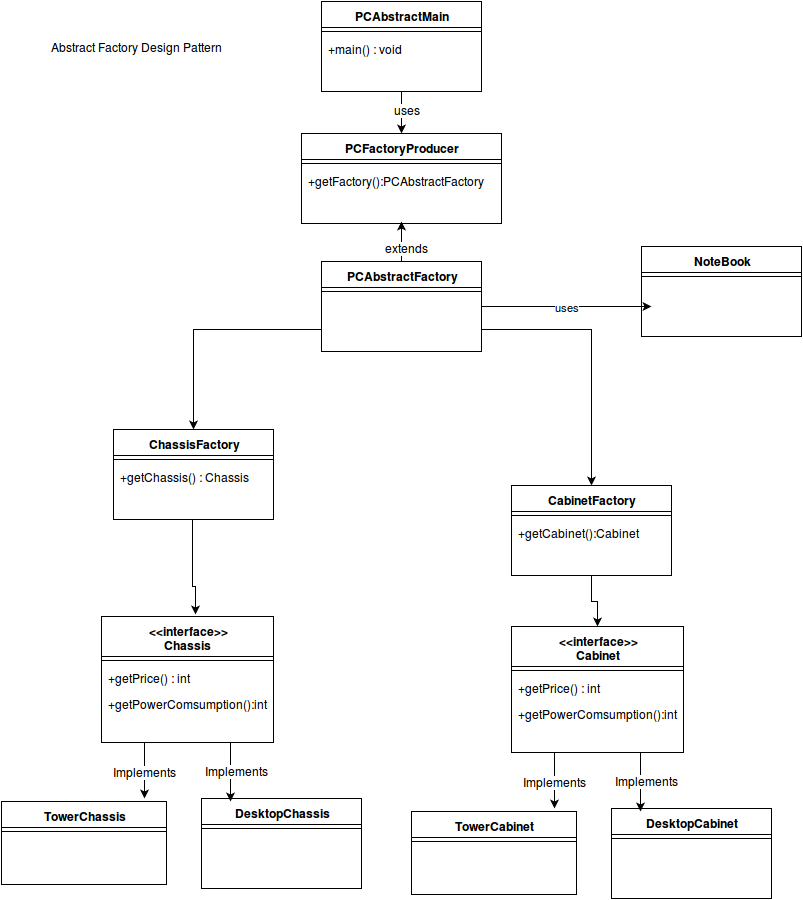

The diagram above was exported from draw.io. Its source (the exported page's mxGraphModel, read from the mxfile embedded in the PNG):
<mxGraphModel dx="1055" dy="496" grid="1" gridSize="10" guides="1" tooltips="1" connect="1" arrows="1" fold="1" page="1" pageScale="1" pageWidth="826" pageHeight="1169" background="#ffffff" math="0">
  <root>
    <mxCell id="0" />
    <mxCell id="1" parent="0" />
    <mxCell id="3003b8630e04c793-1" value="TowerChassis" style="swimlane;html=1;fontStyle=1;align=center;verticalAlign=top;childLayout=stackLayout;horizontal=1;startSize=26;horizontalStack=0;resizeParent=1;resizeLast=0;collapsible=1;marginBottom=0;swimlaneFillColor=#ffffff;" vertex="1" parent="1">
      <mxGeometry x="10" y="800" width="165" height="83" as="geometry" />
    </mxCell>
    <mxCell id="3003b8630e04c793-2" value="" style="line;html=1;strokeWidth=1;fillColor=none;align=left;verticalAlign=middle;spacingTop=-1;spacingLeft=3;spacingRight=3;rotatable=0;labelPosition=right;points=[];portConstraint=eastwest;" vertex="1" parent="3003b8630e04c793-1">
      <mxGeometry y="26" width="165" height="8" as="geometry" />
    </mxCell>
    <mxCell id="3003b8630e04c793-3" value="DesktopChassis" style="swimlane;html=1;fontStyle=1;align=center;verticalAlign=top;childLayout=stackLayout;horizontal=1;startSize=26;horizontalStack=0;resizeParent=1;resizeLast=0;collapsible=1;marginBottom=0;swimlaneFillColor=#ffffff;" vertex="1" parent="1">
      <mxGeometry x="210" y="797" width="160" height="90" as="geometry" />
    </mxCell>
    <mxCell id="3003b8630e04c793-4" value="" style="line;html=1;strokeWidth=1;fillColor=none;align=left;verticalAlign=middle;spacingTop=-1;spacingLeft=3;spacingRight=3;rotatable=0;labelPosition=right;points=[];portConstraint=eastwest;" vertex="1" parent="3003b8630e04c793-3">
      <mxGeometry y="26" width="160" height="8" as="geometry" />
    </mxCell>
    <mxCell id="3003b8630e04c793-5" value="&amp;lt;&amp;lt;interface&amp;gt;&amp;gt;&lt;br&gt;Chassis&lt;br&gt;" style="swimlane;html=1;fontStyle=1;align=center;verticalAlign=top;childLayout=stackLayout;horizontal=1;startSize=40;horizontalStack=0;resizeParent=1;resizeLast=0;collapsible=1;marginBottom=0;swimlaneFillColor=#ffffff;" vertex="1" parent="1">
      <mxGeometry x="110" y="615" width="172" height="126" as="geometry" />
    </mxCell>
    <mxCell id="3003b8630e04c793-6" value="" style="line;html=1;strokeWidth=1;fillColor=none;align=left;verticalAlign=middle;spacingTop=-1;spacingLeft=3;spacingRight=3;rotatable=0;labelPosition=right;points=[];portConstraint=eastwest;" vertex="1" parent="3003b8630e04c793-5">
      <mxGeometry y="40" width="172" height="8" as="geometry" />
    </mxCell>
    <mxCell id="3003b8630e04c793-7" value="+getPrice() : int&lt;br&gt;" style="text;html=1;strokeColor=none;fillColor=none;align=left;verticalAlign=top;spacingLeft=4;spacingRight=4;whiteSpace=wrap;overflow=hidden;rotatable=0;points=[[0,0.5],[1,0.5]];portConstraint=eastwest;" vertex="1" parent="3003b8630e04c793-5">
      <mxGeometry y="48" width="172" height="26" as="geometry" />
    </mxCell>
    <mxCell id="3003b8630e04c793-8" value="+getPowerComsumption():int" style="text;html=1;strokeColor=none;fillColor=none;align=left;verticalAlign=top;spacingLeft=4;spacingRight=4;whiteSpace=wrap;overflow=hidden;rotatable=0;points=[[0,0.5],[1,0.5]];portConstraint=eastwest;" vertex="1" parent="3003b8630e04c793-5">
      <mxGeometry y="74" width="172" height="26" as="geometry" />
    </mxCell>
    <mxCell id="3003b8630e04c793-13" style="edgeStyle=orthogonalEdgeStyle;rounded=0;html=1;exitX=0.25;exitY=1;entryX=0.867;entryY=-0.036;entryPerimeter=0;jettySize=auto;orthogonalLoop=1;" edge="1" parent="1" source="3003b8630e04c793-5" target="3003b8630e04c793-1">
      <mxGeometry relative="1" as="geometry" />
    </mxCell>
    <mxCell id="3003b8630e04c793-15" value="Implements" style="text;html=1;resizable=0;points=[];;align=center;verticalAlign=middle;labelBackgroundColor=#ffffff;" vertex="1" connectable="0" parent="3003b8630e04c793-13">
      <mxGeometry y="-1" relative="1" as="geometry">
        <mxPoint as="offset" />
      </mxGeometry>
    </mxCell>
    <mxCell id="3003b8630e04c793-14" style="edgeStyle=orthogonalEdgeStyle;rounded=0;html=1;exitX=0.75;exitY=1;entryX=0.181;entryY=0.033;entryPerimeter=0;jettySize=auto;orthogonalLoop=1;" edge="1" parent="1" source="3003b8630e04c793-5" target="3003b8630e04c793-3">
      <mxGeometry relative="1" as="geometry" />
    </mxCell>
    <mxCell id="3003b8630e04c793-16" value="Implements" style="text;html=1;resizable=0;points=[];;align=center;verticalAlign=middle;labelBackgroundColor=#ffffff;" vertex="1" connectable="0" parent="3003b8630e04c793-14">
      <mxGeometry x="-0.0847" y="5" relative="1" as="geometry">
        <mxPoint as="offset" />
      </mxGeometry>
    </mxCell>
    <mxCell id="3003b8630e04c793-17" value="TowerCabinet" style="swimlane;html=1;fontStyle=1;align=center;verticalAlign=top;childLayout=stackLayout;horizontal=1;startSize=26;horizontalStack=0;resizeParent=1;resizeLast=0;collapsible=1;marginBottom=0;swimlaneFillColor=#ffffff;" vertex="1" parent="1">
      <mxGeometry x="420" y="810" width="165" height="83" as="geometry" />
    </mxCell>
    <mxCell id="3003b8630e04c793-18" value="" style="line;html=1;strokeWidth=1;fillColor=none;align=left;verticalAlign=middle;spacingTop=-1;spacingLeft=3;spacingRight=3;rotatable=0;labelPosition=right;points=[];portConstraint=eastwest;" vertex="1" parent="3003b8630e04c793-17">
      <mxGeometry y="26" width="165" height="8" as="geometry" />
    </mxCell>
    <mxCell id="3003b8630e04c793-19" value="DesktopCabinet" style="swimlane;html=1;fontStyle=1;align=center;verticalAlign=top;childLayout=stackLayout;horizontal=1;startSize=26;horizontalStack=0;resizeParent=1;resizeLast=0;collapsible=1;marginBottom=0;swimlaneFillColor=#ffffff;" vertex="1" parent="1">
      <mxGeometry x="620" y="807" width="160" height="90" as="geometry" />
    </mxCell>
    <mxCell id="3003b8630e04c793-20" value="" style="line;html=1;strokeWidth=1;fillColor=none;align=left;verticalAlign=middle;spacingTop=-1;spacingLeft=3;spacingRight=3;rotatable=0;labelPosition=right;points=[];portConstraint=eastwest;" vertex="1" parent="3003b8630e04c793-19">
      <mxGeometry y="26" width="160" height="8" as="geometry" />
    </mxCell>
    <mxCell id="3003b8630e04c793-21" style="edgeStyle=orthogonalEdgeStyle;rounded=0;html=1;exitX=0.25;exitY=1;entryX=0.867;entryY=-0.036;entryPerimeter=0;jettySize=auto;orthogonalLoop=1;" edge="1" parent="1" source="3003b8630e04c793-25" target="3003b8630e04c793-17">
      <mxGeometry x="563" y="751" as="geometry" />
    </mxCell>
    <mxCell id="3003b8630e04c793-22" value="Implements" style="text;html=1;resizable=0;points=[];;align=center;verticalAlign=middle;labelBackgroundColor=#ffffff;" vertex="1" connectable="0" parent="3003b8630e04c793-21">
      <mxGeometry y="-1" relative="1" as="geometry">
        <mxPoint as="offset" />
      </mxGeometry>
    </mxCell>
    <mxCell id="3003b8630e04c793-23" style="edgeStyle=orthogonalEdgeStyle;rounded=0;html=1;exitX=0.75;exitY=1;entryX=0.181;entryY=0.033;entryPerimeter=0;jettySize=auto;orthogonalLoop=1;" edge="1" parent="1" source="3003b8630e04c793-25" target="3003b8630e04c793-19">
      <mxGeometry x="649" y="751" as="geometry" />
    </mxCell>
    <mxCell id="3003b8630e04c793-24" value="Implements" style="text;html=1;resizable=0;points=[];;align=center;verticalAlign=middle;labelBackgroundColor=#ffffff;" vertex="1" connectable="0" parent="3003b8630e04c793-23">
      <mxGeometry x="-0.0847" y="5" relative="1" as="geometry">
        <mxPoint as="offset" />
      </mxGeometry>
    </mxCell>
    <mxCell id="3003b8630e04c793-25" value="&amp;lt;&amp;lt;interface&amp;gt;&amp;gt;&lt;br&gt;Cabinet&lt;br&gt;" style="swimlane;html=1;fontStyle=1;align=center;verticalAlign=top;childLayout=stackLayout;horizontal=1;startSize=40;horizontalStack=0;resizeParent=1;resizeLast=0;collapsible=1;marginBottom=0;swimlaneFillColor=#ffffff;" vertex="1" parent="1">
      <mxGeometry x="520" y="625" width="172" height="126" as="geometry" />
    </mxCell>
    <mxCell id="3003b8630e04c793-26" value="" style="line;html=1;strokeWidth=1;fillColor=none;align=left;verticalAlign=middle;spacingTop=-1;spacingLeft=3;spacingRight=3;rotatable=0;labelPosition=right;points=[];portConstraint=eastwest;" vertex="1" parent="3003b8630e04c793-25">
      <mxGeometry y="40" width="172" height="8" as="geometry" />
    </mxCell>
    <mxCell id="3003b8630e04c793-27" value="+getPrice() : int&lt;br&gt;" style="text;html=1;strokeColor=none;fillColor=none;align=left;verticalAlign=top;spacingLeft=4;spacingRight=4;whiteSpace=wrap;overflow=hidden;rotatable=0;points=[[0,0.5],[1,0.5]];portConstraint=eastwest;" vertex="1" parent="3003b8630e04c793-25">
      <mxGeometry y="48" width="172" height="26" as="geometry" />
    </mxCell>
    <mxCell id="3003b8630e04c793-28" value="+getPowerComsumption():int" style="text;html=1;strokeColor=none;fillColor=none;align=left;verticalAlign=top;spacingLeft=4;spacingRight=4;whiteSpace=wrap;overflow=hidden;rotatable=0;points=[[0,0.5],[1,0.5]];portConstraint=eastwest;" vertex="1" parent="3003b8630e04c793-25">
      <mxGeometry y="74" width="172" height="26" as="geometry" />
    </mxCell>
    <mxCell id="3003b8630e04c793-29" value="ChassisFactory" style="swimlane;html=1;fontStyle=1;align=center;verticalAlign=top;childLayout=stackLayout;horizontal=1;startSize=26;horizontalStack=0;resizeParent=1;resizeLast=0;collapsible=1;marginBottom=0;swimlaneFillColor=#ffffff;" vertex="1" parent="1">
      <mxGeometry x="122" y="428" width="160" height="90" as="geometry" />
    </mxCell>
    <mxCell id="3003b8630e04c793-31" value="" style="line;html=1;strokeWidth=1;fillColor=none;align=left;verticalAlign=middle;spacingTop=-1;spacingLeft=3;spacingRight=3;rotatable=0;labelPosition=right;points=[];portConstraint=eastwest;" vertex="1" parent="3003b8630e04c793-29">
      <mxGeometry y="26" width="160" height="8" as="geometry" />
    </mxCell>
    <mxCell id="3003b8630e04c793-32" value="+getChassis() : Chassis&lt;br&gt;" style="text;html=1;strokeColor=none;fillColor=none;align=left;verticalAlign=top;spacingLeft=4;spacingRight=4;whiteSpace=wrap;overflow=hidden;rotatable=0;points=[[0,0.5],[1,0.5]];portConstraint=eastwest;" vertex="1" parent="3003b8630e04c793-29">
      <mxGeometry y="34" width="160" height="26" as="geometry" />
    </mxCell>
    <mxCell id="3003b8630e04c793-33" value="CabinetFactory" style="swimlane;html=1;fontStyle=1;align=center;verticalAlign=top;childLayout=stackLayout;horizontal=1;startSize=26;horizontalStack=0;resizeParent=1;resizeLast=0;collapsible=1;marginBottom=0;swimlaneFillColor=#ffffff;" vertex="1" parent="1">
      <mxGeometry x="520" y="484" width="160" height="90" as="geometry" />
    </mxCell>
    <mxCell id="3003b8630e04c793-35" value="" style="line;html=1;strokeWidth=1;fillColor=none;align=left;verticalAlign=middle;spacingTop=-1;spacingLeft=3;spacingRight=3;rotatable=0;labelPosition=right;points=[];portConstraint=eastwest;" vertex="1" parent="3003b8630e04c793-33">
      <mxGeometry y="26" width="160" height="8" as="geometry" />
    </mxCell>
    <mxCell id="3003b8630e04c793-36" value="+getCabinet():Cabinet" style="text;html=1;strokeColor=none;fillColor=none;align=left;verticalAlign=top;spacingLeft=4;spacingRight=4;whiteSpace=wrap;overflow=hidden;rotatable=0;points=[[0,0.5],[1,0.5]];portConstraint=eastwest;" vertex="1" parent="3003b8630e04c793-33">
      <mxGeometry y="34" width="160" height="26" as="geometry" />
    </mxCell>
    <mxCell id="3003b8630e04c793-37" style="edgeStyle=orthogonalEdgeStyle;rounded=0;html=1;exitX=0.5;exitY=1;jettySize=auto;orthogonalLoop=1;entryX=0.552;entryY=-0.016;entryPerimeter=0;" edge="1" parent="1">
      <mxGeometry relative="1" as="geometry">
        <mxPoint x="204" y="613" as="targetPoint" />
        <Array as="points">
          <mxPoint x="204" y="585" />
        </Array>
        <mxPoint x="201" y="518" as="sourcePoint" />
      </mxGeometry>
    </mxCell>
    <mxCell id="3003b8630e04c793-39" style="edgeStyle=orthogonalEdgeStyle;rounded=0;html=1;exitX=0.5;exitY=1;entryX=0.5;entryY=0;jettySize=auto;orthogonalLoop=1;" edge="1" parent="1" source="3003b8630e04c793-33" target="3003b8630e04c793-25">
      <mxGeometry relative="1" as="geometry" />
    </mxCell>
    <mxCell id="3003b8630e04c793-40" value="PCAbstractFactory" style="swimlane;html=1;fontStyle=1;align=center;verticalAlign=top;childLayout=stackLayout;horizontal=1;startSize=26;horizontalStack=0;resizeParent=1;resizeLast=0;collapsible=1;marginBottom=0;swimlaneFillColor=#ffffff;" vertex="1" parent="1">
      <mxGeometry x="330" y="260" width="160" height="90" as="geometry" />
    </mxCell>
    <mxCell id="3003b8630e04c793-42" value="" style="line;html=1;strokeWidth=1;fillColor=none;align=left;verticalAlign=middle;spacingTop=-1;spacingLeft=3;spacingRight=3;rotatable=0;labelPosition=right;points=[];portConstraint=eastwest;" vertex="1" parent="3003b8630e04c793-40">
      <mxGeometry y="26" width="160" height="8" as="geometry" />
    </mxCell>
    <mxCell id="3003b8630e04c793-44" style="edgeStyle=orthogonalEdgeStyle;rounded=0;html=1;exitX=0;exitY=0.75;entryX=0.5;entryY=0;jettySize=auto;orthogonalLoop=1;" edge="1" parent="1" source="3003b8630e04c793-40" target="3003b8630e04c793-29">
      <mxGeometry relative="1" as="geometry" />
    </mxCell>
    <mxCell id="3003b8630e04c793-45" style="edgeStyle=orthogonalEdgeStyle;rounded=0;html=1;exitX=1;exitY=0.75;jettySize=auto;orthogonalLoop=1;" edge="1" parent="1" source="3003b8630e04c793-40" target="3003b8630e04c793-33">
      <mxGeometry relative="1" as="geometry" />
    </mxCell>
    <mxCell id="3003b8630e04c793-47" value="PCAbstractMain" style="swimlane;html=1;fontStyle=1;align=center;verticalAlign=top;childLayout=stackLayout;horizontal=1;startSize=26;horizontalStack=0;resizeParent=1;resizeLast=0;collapsible=1;marginBottom=0;swimlaneFillColor=#ffffff;" vertex="1" parent="1">
      <mxGeometry x="330" width="160" height="90" as="geometry" />
    </mxCell>
    <mxCell id="3003b8630e04c793-49" value="" style="line;html=1;strokeWidth=1;fillColor=none;align=left;verticalAlign=middle;spacingTop=-1;spacingLeft=3;spacingRight=3;rotatable=0;labelPosition=right;points=[];portConstraint=eastwest;" vertex="1" parent="3003b8630e04c793-47">
      <mxGeometry y="26" width="160" height="8" as="geometry" />
    </mxCell>
    <mxCell id="3003b8630e04c793-50" value="+main() : void&lt;br&gt;" style="text;html=1;strokeColor=none;fillColor=none;align=left;verticalAlign=top;spacingLeft=4;spacingRight=4;whiteSpace=wrap;overflow=hidden;rotatable=0;points=[[0,0.5],[1,0.5]];portConstraint=eastwest;" vertex="1" parent="3003b8630e04c793-47">
      <mxGeometry y="34" width="160" height="26" as="geometry" />
    </mxCell>
    <mxCell id="3003b8630e04c793-51" value="PCFactoryProducer" style="swimlane;html=1;fontStyle=1;align=center;verticalAlign=top;childLayout=stackLayout;horizontal=1;startSize=26;horizontalStack=0;resizeParent=1;resizeLast=0;collapsible=1;marginBottom=0;swimlaneFillColor=#ffffff;" vertex="1" parent="1">
      <mxGeometry x="310" y="132" width="200" height="90" as="geometry" />
    </mxCell>
    <mxCell id="3003b8630e04c793-53" value="" style="line;html=1;strokeWidth=1;fillColor=none;align=left;verticalAlign=middle;spacingTop=-1;spacingLeft=3;spacingRight=3;rotatable=0;labelPosition=right;points=[];portConstraint=eastwest;" vertex="1" parent="3003b8630e04c793-51">
      <mxGeometry y="26" width="200" height="8" as="geometry" />
    </mxCell>
    <mxCell id="3003b8630e04c793-54" value="+getFactory():PCAbstractFactory" style="text;html=1;strokeColor=none;fillColor=none;align=left;verticalAlign=top;spacingLeft=4;spacingRight=4;whiteSpace=wrap;overflow=hidden;rotatable=0;points=[[0,0.5],[1,0.5]];portConstraint=eastwest;" vertex="1" parent="3003b8630e04c793-51">
      <mxGeometry y="34" width="200" height="26" as="geometry" />
    </mxCell>
    <mxCell id="3003b8630e04c793-56" style="edgeStyle=orthogonalEdgeStyle;rounded=0;html=1;exitX=0.5;exitY=1;jettySize=auto;orthogonalLoop=1;" edge="1" parent="1" source="3003b8630e04c793-47" target="3003b8630e04c793-51">
      <mxGeometry relative="1" as="geometry" />
    </mxCell>
    <mxCell id="3003b8630e04c793-59" value="uses" style="text;html=1;resizable=0;points=[];;align=center;verticalAlign=middle;labelBackgroundColor=#ffffff;" vertex="1" connectable="0" parent="3003b8630e04c793-56">
      <mxGeometry x="-0.1905" y="4" relative="1" as="geometry">
        <mxPoint as="offset" />
      </mxGeometry>
    </mxCell>
    <mxCell id="3003b8630e04c793-57" style="edgeStyle=orthogonalEdgeStyle;rounded=0;html=1;exitX=0.5;exitY=0;jettySize=auto;orthogonalLoop=1;" edge="1" parent="1" source="3003b8630e04c793-40">
      <mxGeometry relative="1" as="geometry">
        <mxPoint x="410" y="220" as="targetPoint" />
      </mxGeometry>
    </mxCell>
    <mxCell id="3003b8630e04c793-58" value="extends" style="text;html=1;resizable=0;points=[];;align=center;verticalAlign=middle;labelBackgroundColor=#ffffff;" vertex="1" connectable="0" parent="3003b8630e04c793-57">
      <mxGeometry x="-0.25" y="-4" relative="1" as="geometry">
        <mxPoint as="offset" />
      </mxGeometry>
    </mxCell>
    <mxCell id="3003b8630e04c793-60" value="NoteBook" style="swimlane;html=1;fontStyle=1;align=center;verticalAlign=top;childLayout=stackLayout;horizontal=1;startSize=26;horizontalStack=0;resizeParent=1;resizeLast=0;collapsible=1;marginBottom=0;swimlaneFillColor=#ffffff;" vertex="1" parent="1">
      <mxGeometry x="650" y="245" width="160" height="90" as="geometry" />
    </mxCell>
    <mxCell id="3003b8630e04c793-62" value="" style="line;html=1;strokeWidth=1;fillColor=none;align=left;verticalAlign=middle;spacingTop=-1;spacingLeft=3;spacingRight=3;rotatable=0;labelPosition=right;points=[];portConstraint=eastwest;" vertex="1" parent="3003b8630e04c793-60">
      <mxGeometry y="26" width="160" height="8" as="geometry" />
    </mxCell>
    <mxCell id="3003b8630e04c793-64" value="uses" style="edgeStyle=orthogonalEdgeStyle;rounded=0;html=1;exitX=1;exitY=0.5;jettySize=auto;orthogonalLoop=1;" edge="1" parent="1" source="3003b8630e04c793-40">
      <mxGeometry relative="1" as="geometry">
        <mxPoint x="660" y="305" as="targetPoint" />
      </mxGeometry>
    </mxCell>
    <mxCell id="2e15b4915164d088-1" value="Abstract Factory Design Pattern&lt;br&gt;" style="text;html=1;strokeColor=none;fillColor=none;align=center;verticalAlign=middle;whiteSpace=wrap;overflow=hidden;" vertex="1" parent="1">
      <mxGeometry x="40" y="35" width="208" height="20" as="geometry" />
    </mxCell>
  </root>
</mxGraphModel>